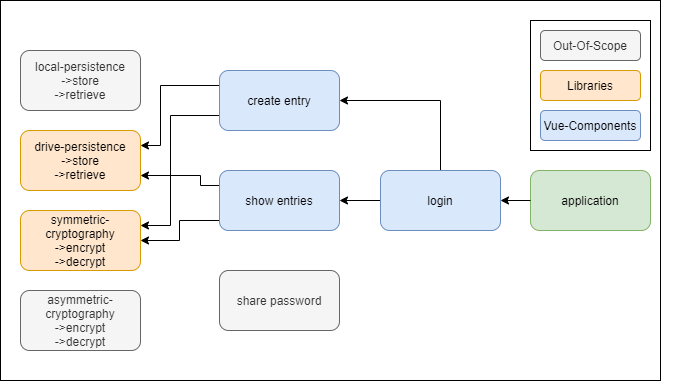

The diagram above was exported from draw.io. Its source (the exported page's mxGraphModel, read from the mxfile embedded in the PNG):
<mxGraphModel dx="1086" dy="846" grid="1" gridSize="10" guides="1" tooltips="1" connect="1" arrows="1" fold="1" page="1" pageScale="1" pageWidth="827" pageHeight="1169" math="0" shadow="0">
  <root>
    <mxCell id="q6SXzJrXmzr5G25WVUu2-0" />
    <mxCell id="q6SXzJrXmzr5G25WVUu2-1" parent="q6SXzJrXmzr5G25WVUu2-0" />
    <mxCell id="wMMxs3nBePaqIV36_xEW-7" value="" style="rounded=0;whiteSpace=wrap;html=1;" vertex="1" parent="q6SXzJrXmzr5G25WVUu2-1">
      <mxGeometry x="140" y="60" width="660" height="380" as="geometry" />
    </mxCell>
    <mxCell id="E4moLuMlGeMZNv2n29DJ-0" value="drive-persistence&lt;br&gt;-&amp;gt;store&lt;br&gt;-&amp;gt;retrieve" style="rounded=1;whiteSpace=wrap;html=1;fillColor=#ffe6cc;strokeColor=#d79b00;" parent="q6SXzJrXmzr5G25WVUu2-1" vertex="1">
      <mxGeometry x="160" y="190" width="120" height="60" as="geometry" />
    </mxCell>
    <mxCell id="E4moLuMlGeMZNv2n29DJ-1" value="symmetric-cryptography&lt;br&gt;-&amp;gt;encrypt&lt;br&gt;-&amp;gt;decrypt" style="rounded=1;whiteSpace=wrap;html=1;fillColor=#ffe6cc;strokeColor=#d79b00;" parent="q6SXzJrXmzr5G25WVUu2-1" vertex="1">
      <mxGeometry x="160" y="270" width="120" height="60" as="geometry" />
    </mxCell>
    <mxCell id="E4moLuMlGeMZNv2n29DJ-19" style="edgeStyle=orthogonalEdgeStyle;rounded=0;orthogonalLoop=1;jettySize=auto;html=1;exitX=0;exitY=0.25;exitDx=0;exitDy=0;entryX=1;entryY=0.25;entryDx=0;entryDy=0;" parent="q6SXzJrXmzr5G25WVUu2-1" source="E4moLuMlGeMZNv2n29DJ-7" target="E4moLuMlGeMZNv2n29DJ-0" edge="1">
      <mxGeometry relative="1" as="geometry">
        <Array as="points">
          <mxPoint x="300" y="145" />
          <mxPoint x="300" y="205" />
        </Array>
      </mxGeometry>
    </mxCell>
    <mxCell id="ZN7T4GijU6IEP0QrTpbV-3" style="edgeStyle=orthogonalEdgeStyle;rounded=0;orthogonalLoop=1;jettySize=auto;html=1;exitX=0;exitY=0.75;exitDx=0;exitDy=0;entryX=1;entryY=0.25;entryDx=0;entryDy=0;" parent="q6SXzJrXmzr5G25WVUu2-1" source="E4moLuMlGeMZNv2n29DJ-7" target="E4moLuMlGeMZNv2n29DJ-1" edge="1">
      <mxGeometry relative="1" as="geometry">
        <Array as="points">
          <mxPoint x="310" y="175" />
          <mxPoint x="310" y="285" />
        </Array>
      </mxGeometry>
    </mxCell>
    <mxCell id="E4moLuMlGeMZNv2n29DJ-7" value="create entry" style="rounded=1;whiteSpace=wrap;html=1;fillColor=#dae8fc;strokeColor=#6c8ebf;" parent="q6SXzJrXmzr5G25WVUu2-1" vertex="1">
      <mxGeometry x="359" y="130" width="120" height="60" as="geometry" />
    </mxCell>
    <mxCell id="E4moLuMlGeMZNv2n29DJ-20" style="edgeStyle=orthogonalEdgeStyle;rounded=0;orthogonalLoop=1;jettySize=auto;html=1;exitX=0;exitY=0.25;exitDx=0;exitDy=0;entryX=1;entryY=0.75;entryDx=0;entryDy=0;" parent="q6SXzJrXmzr5G25WVUu2-1" source="E4moLuMlGeMZNv2n29DJ-10" target="E4moLuMlGeMZNv2n29DJ-0" edge="1">
      <mxGeometry relative="1" as="geometry">
        <Array as="points">
          <mxPoint x="340" y="245" />
          <mxPoint x="340" y="235" />
        </Array>
      </mxGeometry>
    </mxCell>
    <mxCell id="ZN7T4GijU6IEP0QrTpbV-2" style="edgeStyle=orthogonalEdgeStyle;rounded=0;orthogonalLoop=1;jettySize=auto;html=1;exitX=0;exitY=0.75;exitDx=0;exitDy=0;" parent="q6SXzJrXmzr5G25WVUu2-1" source="E4moLuMlGeMZNv2n29DJ-10" target="E4moLuMlGeMZNv2n29DJ-1" edge="1">
      <mxGeometry relative="1" as="geometry">
        <Array as="points">
          <mxPoint x="359" y="280" />
          <mxPoint x="319" y="280" />
          <mxPoint x="319" y="300" />
        </Array>
      </mxGeometry>
    </mxCell>
    <mxCell id="E4moLuMlGeMZNv2n29DJ-10" value="show entries" style="rounded=1;whiteSpace=wrap;html=1;fillColor=#dae8fc;strokeColor=#6c8ebf;" parent="q6SXzJrXmzr5G25WVUu2-1" vertex="1">
      <mxGeometry x="359" y="230" width="120" height="60" as="geometry" />
    </mxCell>
    <mxCell id="E4moLuMlGeMZNv2n29DJ-14" value="local-persistence&lt;br&gt;-&amp;gt;store&lt;br&gt;-&amp;gt;retrieve" style="rounded=1;whiteSpace=wrap;html=1;fillColor=#f5f5f5;strokeColor=#666666;fontColor=#333333;" parent="q6SXzJrXmzr5G25WVUu2-1" vertex="1">
      <mxGeometry x="160" y="110" width="120" height="60" as="geometry" />
    </mxCell>
    <mxCell id="E4moLuMlGeMZNv2n29DJ-26" value="asymmetric-cryptography&lt;br&gt;-&amp;gt;encrypt&lt;br&gt;-&amp;gt;decrypt" style="rounded=1;whiteSpace=wrap;html=1;fillColor=#f5f5f5;strokeColor=#666666;fontColor=#333333;" parent="q6SXzJrXmzr5G25WVUu2-1" vertex="1">
      <mxGeometry x="160" y="350" width="120" height="60" as="geometry" />
    </mxCell>
    <mxCell id="E4moLuMlGeMZNv2n29DJ-27" value="share password" style="rounded=1;whiteSpace=wrap;html=1;fillColor=#f5f5f5;strokeColor=#666666;fontColor=#333333;" parent="q6SXzJrXmzr5G25WVUu2-1" vertex="1">
      <mxGeometry x="359" y="330" width="120" height="60" as="geometry" />
    </mxCell>
    <mxCell id="wMMxs3nBePaqIV36_xEW-5" style="edgeStyle=orthogonalEdgeStyle;rounded=0;orthogonalLoop=1;jettySize=auto;html=1;exitX=0.5;exitY=0;exitDx=0;exitDy=0;entryX=1;entryY=0.5;entryDx=0;entryDy=0;" edge="1" parent="q6SXzJrXmzr5G25WVUu2-1" source="wMMxs3nBePaqIV36_xEW-0" target="E4moLuMlGeMZNv2n29DJ-7">
      <mxGeometry relative="1" as="geometry" />
    </mxCell>
    <mxCell id="wMMxs3nBePaqIV36_xEW-6" style="edgeStyle=orthogonalEdgeStyle;rounded=0;orthogonalLoop=1;jettySize=auto;html=1;exitX=0;exitY=0.5;exitDx=0;exitDy=0;entryX=1;entryY=0.5;entryDx=0;entryDy=0;" edge="1" parent="q6SXzJrXmzr5G25WVUu2-1" source="wMMxs3nBePaqIV36_xEW-0" target="E4moLuMlGeMZNv2n29DJ-10">
      <mxGeometry relative="1" as="geometry" />
    </mxCell>
    <mxCell id="wMMxs3nBePaqIV36_xEW-0" value="login" style="rounded=1;whiteSpace=wrap;html=1;fillColor=#dae8fc;strokeColor=#6c8ebf;" vertex="1" parent="q6SXzJrXmzr5G25WVUu2-1">
      <mxGeometry x="520" y="230" width="120" height="60" as="geometry" />
    </mxCell>
    <mxCell id="wMMxs3nBePaqIV36_xEW-3" value="" style="group" vertex="1" connectable="0" parent="q6SXzJrXmzr5G25WVUu2-1">
      <mxGeometry x="670" y="80" width="146" height="360" as="geometry" />
    </mxCell>
    <mxCell id="wMMxs3nBePaqIV36_xEW-1" value="" style="group" vertex="1" connectable="0" parent="wMMxs3nBePaqIV36_xEW-3">
      <mxGeometry width="146" height="360" as="geometry" />
    </mxCell>
    <mxCell id="E4moLuMlGeMZNv2n29DJ-4" value="application" style="rounded=1;whiteSpace=wrap;html=1;fillColor=#d5e8d4;strokeColor=#82b366;" parent="wMMxs3nBePaqIV36_xEW-1" vertex="1">
      <mxGeometry y="150" width="120" height="60" as="geometry" />
    </mxCell>
    <mxCell id="E4moLuMlGeMZNv2n29DJ-32" value="" style="group" parent="wMMxs3nBePaqIV36_xEW-1" vertex="1" connectable="0">
      <mxGeometry width="146" height="360" as="geometry" />
    </mxCell>
    <mxCell id="E4moLuMlGeMZNv2n29DJ-31" value="" style="rounded=0;whiteSpace=wrap;html=1;" parent="E4moLuMlGeMZNv2n29DJ-32" vertex="1">
      <mxGeometry width="120" height="130" as="geometry" />
    </mxCell>
    <mxCell id="E4moLuMlGeMZNv2n29DJ-25" value="Out-Of-Scope" style="rounded=1;whiteSpace=wrap;html=1;fillColor=#f5f5f5;strokeColor=#666666;fontColor=#333333;" parent="E4moLuMlGeMZNv2n29DJ-32" vertex="1">
      <mxGeometry x="10" y="10" width="100" height="30" as="geometry" />
    </mxCell>
    <mxCell id="E4moLuMlGeMZNv2n29DJ-29" value="Libraries" style="rounded=1;whiteSpace=wrap;html=1;fillColor=#ffe6cc;strokeColor=#d79b00;" parent="E4moLuMlGeMZNv2n29DJ-32" vertex="1">
      <mxGeometry x="10" y="50" width="100" height="30" as="geometry" />
    </mxCell>
    <mxCell id="E4moLuMlGeMZNv2n29DJ-30" value="Vue-Components" style="rounded=1;whiteSpace=wrap;html=1;fillColor=#dae8fc;strokeColor=#6c8ebf;" parent="E4moLuMlGeMZNv2n29DJ-32" vertex="1">
      <mxGeometry x="10" y="90" width="100" height="30" as="geometry" />
    </mxCell>
    <mxCell id="wMMxs3nBePaqIV36_xEW-4" style="edgeStyle=orthogonalEdgeStyle;rounded=0;orthogonalLoop=1;jettySize=auto;html=1;exitX=0;exitY=0.5;exitDx=0;exitDy=0;entryX=1;entryY=0.5;entryDx=0;entryDy=0;" edge="1" parent="q6SXzJrXmzr5G25WVUu2-1" source="E4moLuMlGeMZNv2n29DJ-4" target="wMMxs3nBePaqIV36_xEW-0">
      <mxGeometry relative="1" as="geometry" />
    </mxCell>
  </root>
</mxGraphModel>